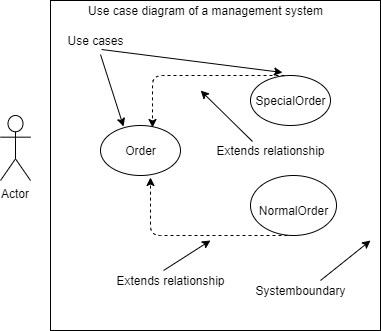

The diagram above was exported from draw.io. Its source (the exported page's mxGraphModel, read from the mxfile embedded in the PNG):
<mxGraphModel dx="868" dy="450" grid="1" gridSize="10" guides="1" tooltips="1" connect="1" arrows="1" fold="1" page="1" pageScale="1" pageWidth="827" pageHeight="1169" math="0" shadow="0">
  <root>
    <object label="" id="0">
      <mxCell />
    </object>
    <mxCell id="1" parent="0" />
    <object label="Actor" placeholders="1" Customer="Customer" id="86ogExVvQFKhGvhZpJOI-1">
      <mxCell style="shape=umlActor;verticalLabelPosition=bottom;labelBackgroundColor=#ffffff;verticalAlign=top;html=1;outlineConnect=0;strokeWidth=1;fillColor=none;fontStyle=0;fontSize=12;align=center;horizontal=1;fontFamily=Helvetica;whiteSpace=wrap;" parent="1" vertex="1">
        <mxGeometry x="180" y="195" width="30" height="65" as="geometry" />
      </mxCell>
    </object>
    <mxCell id="86ogExVvQFKhGvhZpJOI-7" value="" style="whiteSpace=wrap;html=1;aspect=fixed;strokeWidth=1;fillColor=none;" parent="1" vertex="1">
      <mxGeometry x="230" y="80" width="330" height="330" as="geometry" />
    </mxCell>
    <mxCell id="86ogExVvQFKhGvhZpJOI-8" value="" style="ellipse;whiteSpace=wrap;html=1;strokeWidth=1;fillColor=none;" parent="1" vertex="1">
      <mxGeometry x="280" y="205" width="80" height="50" as="geometry" />
    </mxCell>
    <mxCell id="86ogExVvQFKhGvhZpJOI-9" value="" style="ellipse;whiteSpace=wrap;html=1;strokeWidth=1;fillColor=none;" parent="1" vertex="1">
      <mxGeometry x="430" y="155" width="80" height="50" as="geometry" />
    </mxCell>
    <mxCell id="86ogExVvQFKhGvhZpJOI-10" value="" style="ellipse;whiteSpace=wrap;html=1;strokeWidth=1;fillColor=none;" parent="1" vertex="1">
      <mxGeometry x="430" y="255" width="86" height="60" as="geometry" />
    </mxCell>
    <mxCell id="86ogExVvQFKhGvhZpJOI-11" value="Order" style="text;html=1;resizable=0;autosize=1;align=center;verticalAlign=middle;points=[];fillColor=none;strokeColor=none;rounded=0;" parent="1" vertex="1">
      <mxGeometry x="295" y="220" width="50" height="20" as="geometry" />
    </mxCell>
    <mxCell id="86ogExVvQFKhGvhZpJOI-12" value="SpecialOrder" style="text;html=1;resizable=0;autosize=1;align=center;verticalAlign=middle;points=[];fillColor=none;strokeColor=none;rounded=0;" parent="1" vertex="1">
      <mxGeometry x="425" y="170" width="90" height="20" as="geometry" />
    </mxCell>
    <mxCell id="86ogExVvQFKhGvhZpJOI-13" value="NormalOrder" style="text;html=1;resizable=0;autosize=1;align=center;verticalAlign=middle;points=[];fillColor=none;strokeColor=none;rounded=0;" parent="1" vertex="1">
      <mxGeometry x="433" y="280" width="80" height="20" as="geometry" />
    </mxCell>
    <mxCell id="86ogExVvQFKhGvhZpJOI-14" value="" style="endArrow=classic;html=1;dashed=1;entryX=0.65;entryY=0.04;entryDx=0;entryDy=0;entryPerimeter=0;exitX=0.425;exitY=0;exitDx=0;exitDy=0;exitPerimeter=0;" parent="1" source="86ogExVvQFKhGvhZpJOI-9" target="86ogExVvQFKhGvhZpJOI-8" edge="1">
      <mxGeometry width="50" height="50" relative="1" as="geometry">
        <mxPoint x="430" y="220" as="sourcePoint" />
        <mxPoint x="440" y="210" as="targetPoint" />
        <Array as="points">
          <mxPoint x="332" y="155" />
        </Array>
      </mxGeometry>
    </mxCell>
    <mxCell id="86ogExVvQFKhGvhZpJOI-15" value="" style="endArrow=classic;html=1;dashed=1;exitX=0.5;exitY=1;exitDx=0;exitDy=0;" parent="1" source="86ogExVvQFKhGvhZpJOI-10" edge="1">
      <mxGeometry width="50" height="50" relative="1" as="geometry">
        <mxPoint x="390" y="260" as="sourcePoint" />
        <mxPoint x="330" y="257" as="targetPoint" />
        <Array as="points">
          <mxPoint x="330" y="315" />
        </Array>
      </mxGeometry>
    </mxCell>
    <mxCell id="86ogExVvQFKhGvhZpJOI-16" value="" style="endArrow=classic;html=1;" parent="1" edge="1">
      <mxGeometry width="50" height="50" relative="1" as="geometry">
        <mxPoint x="500" y="360" as="sourcePoint" />
        <mxPoint x="550" y="320" as="targetPoint" />
      </mxGeometry>
    </mxCell>
    <mxCell id="86ogExVvQFKhGvhZpJOI-17" value="Systemboundary" style="text;html=1;resizable=0;autosize=1;align=center;verticalAlign=middle;points=[];fillColor=none;strokeColor=none;rounded=0;" parent="1" vertex="1">
      <mxGeometry x="425" y="360" width="110" height="20" as="geometry" />
    </mxCell>
    <mxCell id="86ogExVvQFKhGvhZpJOI-20" value="Use case diagram of a management system" style="text;html=1;resizable=0;autosize=1;align=center;verticalAlign=middle;points=[];fillColor=none;strokeColor=none;rounded=0;" parent="1" vertex="1">
      <mxGeometry x="260" y="80" width="250" height="20" as="geometry" />
    </mxCell>
    <mxCell id="86ogExVvQFKhGvhZpJOI-23" value="Use cases" style="text;html=1;resizable=0;autosize=1;align=center;verticalAlign=middle;points=[];fillColor=none;strokeColor=none;rounded=0;" parent="1" vertex="1">
      <mxGeometry x="240" y="110" width="70" height="20" as="geometry" />
    </mxCell>
    <mxCell id="86ogExVvQFKhGvhZpJOI-24" value="" style="endArrow=classic;html=1;entryX=0.4;entryY=-0.06;entryDx=0;entryDy=0;entryPerimeter=0;exitX=0.586;exitY=0.95;exitDx=0;exitDy=0;exitPerimeter=0;" parent="1" source="86ogExVvQFKhGvhZpJOI-23" target="86ogExVvQFKhGvhZpJOI-9" edge="1">
      <mxGeometry width="50" height="50" relative="1" as="geometry">
        <mxPoint x="310" y="140" as="sourcePoint" />
        <mxPoint x="360" y="90" as="targetPoint" />
      </mxGeometry>
    </mxCell>
    <mxCell id="86ogExVvQFKhGvhZpJOI-27" value="" style="endArrow=classic;html=1;entryX=0.288;entryY=0.02;entryDx=0;entryDy=0;entryPerimeter=0;" parent="1" target="86ogExVvQFKhGvhZpJOI-8" edge="1">
      <mxGeometry width="50" height="50" relative="1" as="geometry">
        <mxPoint x="280" y="134" as="sourcePoint" />
        <mxPoint x="300" y="155" as="targetPoint" />
      </mxGeometry>
    </mxCell>
    <mxCell id="86ogExVvQFKhGvhZpJOI-28" value="Extends relationship" style="text;html=1;resizable=0;autosize=1;align=center;verticalAlign=middle;points=[];fillColor=none;strokeColor=none;rounded=0;" parent="1" vertex="1">
      <mxGeometry x="390" y="220" width="120" height="20" as="geometry" />
    </mxCell>
    <mxCell id="86ogExVvQFKhGvhZpJOI-29" value="" style="endArrow=classic;html=1;entryX=0.455;entryY=0.273;entryDx=0;entryDy=0;entryPerimeter=0;exitX=0.35;exitY=0.05;exitDx=0;exitDy=0;exitPerimeter=0;" parent="1" source="86ogExVvQFKhGvhZpJOI-28" target="86ogExVvQFKhGvhZpJOI-7" edge="1">
      <mxGeometry width="50" height="50" relative="1" as="geometry">
        <mxPoint x="390" y="260" as="sourcePoint" />
        <mxPoint x="440" y="210" as="targetPoint" />
      </mxGeometry>
    </mxCell>
    <mxCell id="86ogExVvQFKhGvhZpJOI-30" value="Extends relationship" style="text;html=1;resizable=0;autosize=1;align=center;verticalAlign=middle;points=[];fillColor=none;strokeColor=none;rounded=0;" parent="1" vertex="1">
      <mxGeometry x="290" y="350" width="120" height="20" as="geometry" />
    </mxCell>
    <mxCell id="86ogExVvQFKhGvhZpJOI-31" value="" style="endArrow=classic;html=1;exitX=0.442;exitY=0;exitDx=0;exitDy=0;exitPerimeter=0;" parent="1" source="86ogExVvQFKhGvhZpJOI-30" edge="1">
      <mxGeometry width="50" height="50" relative="1" as="geometry">
        <mxPoint x="340" y="370" as="sourcePoint" />
        <mxPoint x="390" y="320" as="targetPoint" />
      </mxGeometry>
    </mxCell>
  </root>
</mxGraphModel>